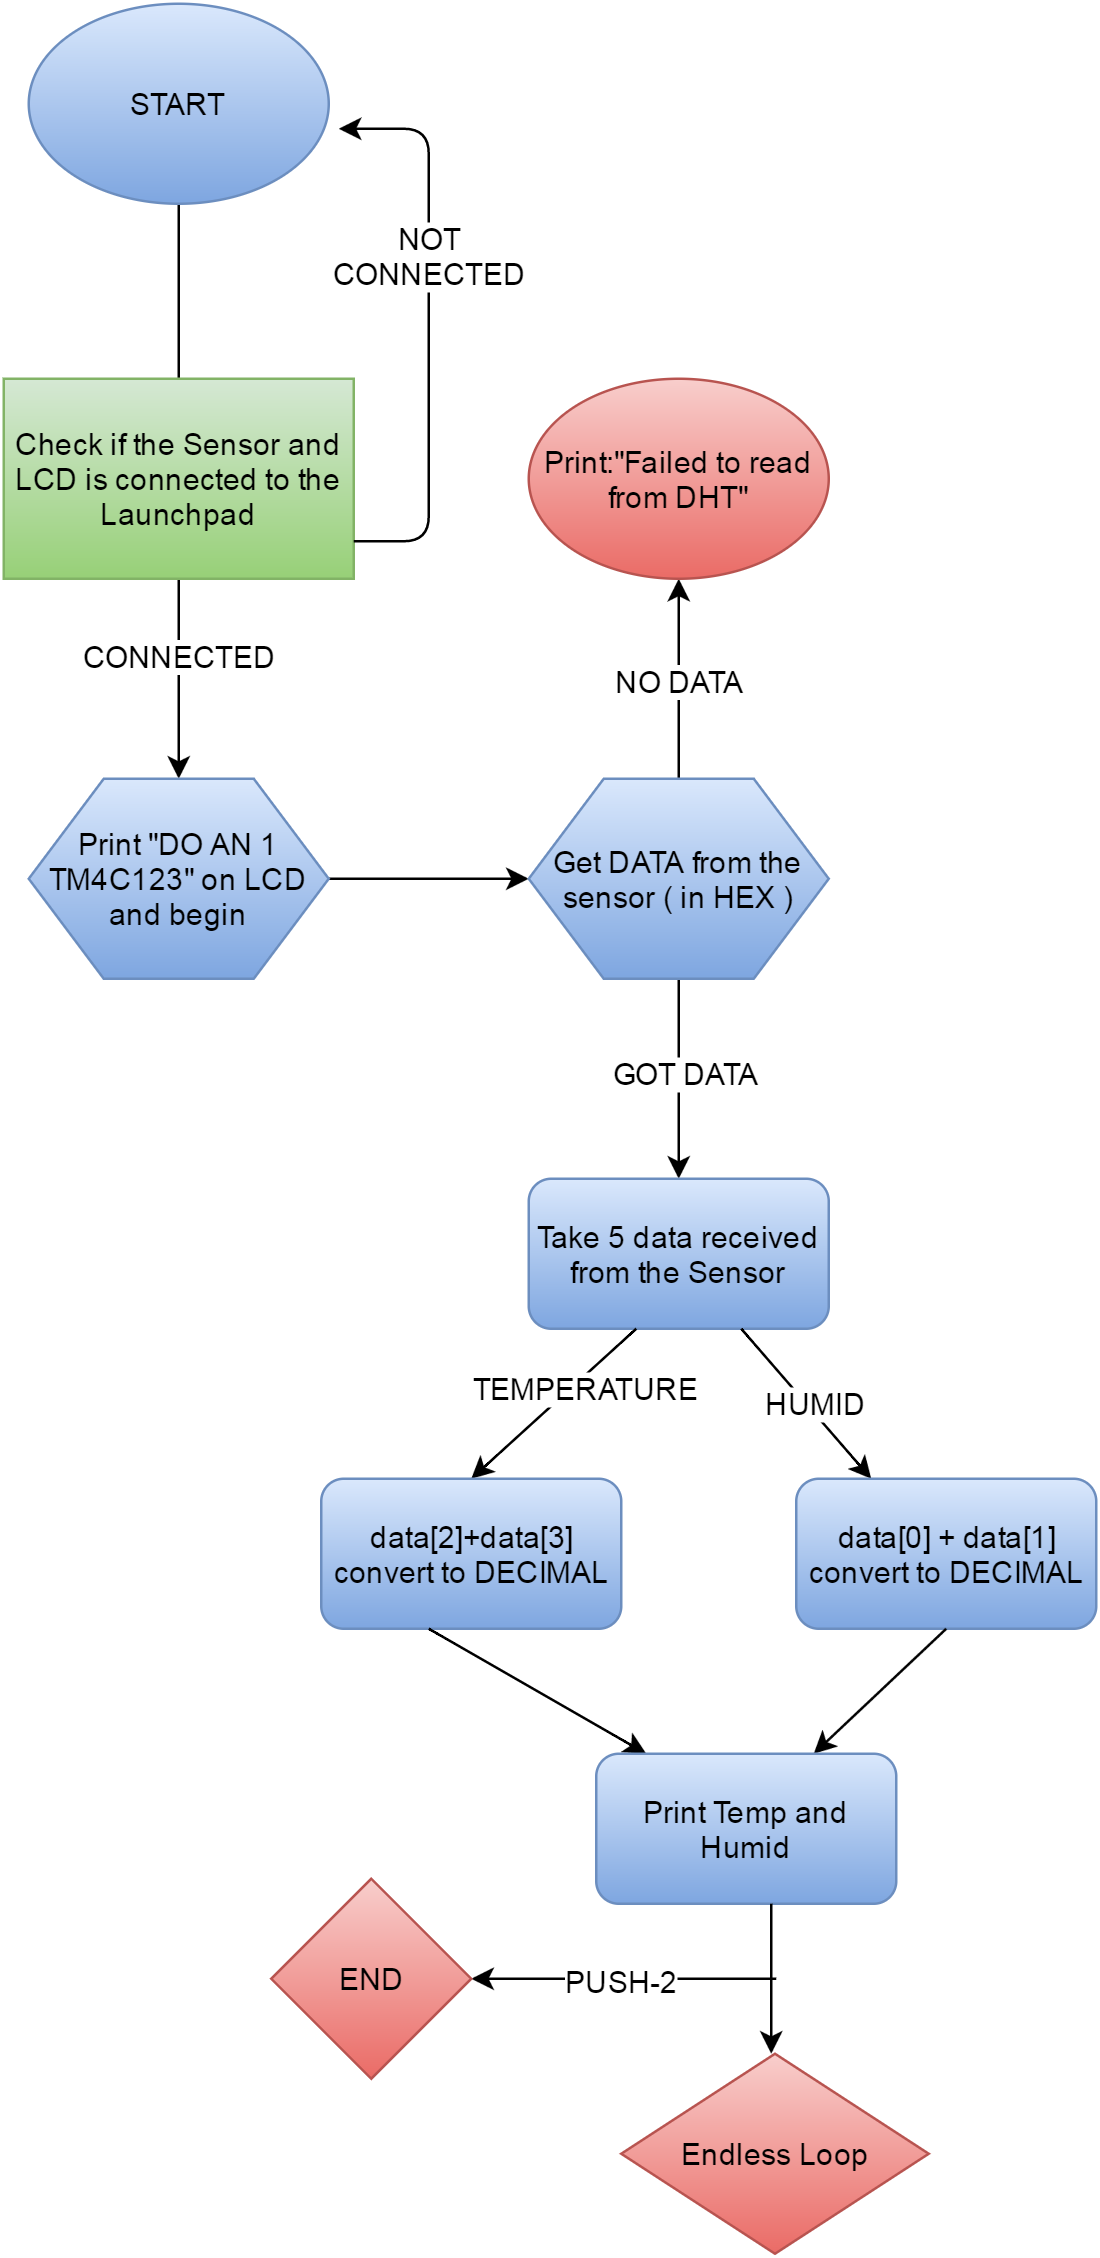

The diagram above was exported from draw.io. Its source (the exported page's mxGraphModel, read from the mxfile embedded in the PNG):
<mxGraphModel dx="880" dy="424" grid="1" gridSize="10" guides="1" tooltips="1" connect="1" arrows="1" fold="1" page="1" pageScale="1" pageWidth="826" pageHeight="1169" background="#ffffff" math="0" shadow="0">
  <root>
    <mxCell id="0" />
    <mxCell id="1" parent="0" />
    <mxCell id="4" value="" style="edgeStyle=orthogonalEdgeStyle;rounded=0;html=1;jettySize=auto;orthogonalLoop=1;" edge="1" parent="1" source="2">
      <mxGeometry relative="1" as="geometry">
        <mxPoint x="313" y="190" as="targetPoint" />
      </mxGeometry>
    </mxCell>
    <mxCell id="2" value="START" style="ellipse;whiteSpace=wrap;html=1;plain-blue" vertex="1" parent="1">
      <mxGeometry x="253" y="30" width="120" height="80" as="geometry" />
    </mxCell>
    <mxCell id="17" value="" style="edgeStyle=orthogonalEdgeStyle;rounded=0;html=1;jettySize=auto;orthogonalLoop=1;" edge="1" parent="1" source="8">
      <mxGeometry relative="1" as="geometry">
        <mxPoint x="313" y="340" as="targetPoint" />
      </mxGeometry>
    </mxCell>
    <mxCell id="18" value="CONNECTED" style="text;html=1;resizable=0;points=[];align=center;verticalAlign=middle;labelBackgroundColor=#ffffff;" vertex="1" connectable="0" parent="17">
      <mxGeometry x="-0.5" y="1" relative="1" as="geometry">
        <mxPoint x="-1" y="10" as="offset" />
      </mxGeometry>
    </mxCell>
    <mxCell id="8" value="Check if the Sensor and LCD is connected to the Launchpad" style="whiteSpace=wrap;html=1;plain-green" vertex="1" parent="1">
      <mxGeometry x="243" y="180" width="140" height="80" as="geometry" />
    </mxCell>
    <mxCell id="13" value="" style="endArrow=classic;html=1;entryX=1.033;entryY=0.625;entryPerimeter=0;" edge="1" parent="1" target="2">
      <mxGeometry width="50" height="50" relative="1" as="geometry">
        <mxPoint x="383" y="245" as="sourcePoint" />
        <mxPoint x="413" y="80" as="targetPoint" />
        <Array as="points">
          <mxPoint x="413" y="245" />
          <mxPoint x="413" y="80" />
        </Array>
      </mxGeometry>
    </mxCell>
    <mxCell id="14" value="NOT&lt;div&gt;CONNECTED&lt;/div&gt;" style="text;html=1;resizable=0;points=[];align=center;verticalAlign=middle;labelBackgroundColor=#ffffff;" vertex="1" connectable="0" parent="13">
      <mxGeometry x="0.5757" y="-1" relative="1" as="geometry">
        <mxPoint x="-1" y="37" as="offset" />
      </mxGeometry>
    </mxCell>
    <mxCell id="22" value="" style="edgeStyle=orthogonalEdgeStyle;rounded=0;html=1;jettySize=auto;orthogonalLoop=1;" edge="1" parent="1" source="20" target="21">
      <mxGeometry relative="1" as="geometry" />
    </mxCell>
    <mxCell id="20" value="Print &quot;&lt;span&gt;DO AN 1 TM4C123&quot; on LCD and begin&lt;/span&gt;" style="shape=hexagon;perimeter=hexagonPerimeter;whiteSpace=wrap;html=1;plain-blue" vertex="1" parent="1">
      <mxGeometry x="253" y="340" width="120" height="80" as="geometry" />
    </mxCell>
    <mxCell id="24" value="" style="edgeStyle=orthogonalEdgeStyle;rounded=0;html=1;jettySize=auto;orthogonalLoop=1;" edge="1" parent="1" source="21">
      <mxGeometry relative="1" as="geometry">
        <mxPoint x="513" y="260" as="targetPoint" />
      </mxGeometry>
    </mxCell>
    <mxCell id="27" value="NO DATA" style="text;html=1;resizable=0;points=[];align=center;verticalAlign=middle;labelBackgroundColor=#ffffff;" vertex="1" connectable="0" parent="24">
      <mxGeometry x="0.25" y="-1" relative="1" as="geometry">
        <mxPoint x="-1" y="10" as="offset" />
      </mxGeometry>
    </mxCell>
    <mxCell id="29" value="" style="edgeStyle=orthogonalEdgeStyle;rounded=0;html=1;jettySize=auto;orthogonalLoop=1;" edge="1" parent="1" source="21">
      <mxGeometry relative="1" as="geometry">
        <mxPoint x="513" y="500" as="targetPoint" />
      </mxGeometry>
    </mxCell>
    <mxCell id="30" value="GOT DATA" style="text;html=1;resizable=0;points=[];align=center;verticalAlign=middle;labelBackgroundColor=#ffffff;" vertex="1" connectable="0" parent="29">
      <mxGeometry x="-0.075" y="2" relative="1" as="geometry">
        <mxPoint as="offset" />
      </mxGeometry>
    </mxCell>
    <mxCell id="21" value="Get DATA from the sensor ( in HEX )" style="shape=hexagon;perimeter=hexagonPerimeter;whiteSpace=wrap;html=1;plain-blue" vertex="1" parent="1">
      <mxGeometry x="453" y="340" width="120" height="80" as="geometry" />
    </mxCell>
    <mxCell id="26" value="Print:&quot;&lt;span&gt;Failed to read from DHT&quot;&lt;/span&gt;&lt;br&gt;" style="ellipse;whiteSpace=wrap;html=1;plain-red" vertex="1" parent="1">
      <mxGeometry x="453" y="180" width="120" height="80" as="geometry" />
    </mxCell>
    <mxCell id="31" value="Take 5 data received from the Sensor" style="rounded=1;whiteSpace=wrap;html=1;plain-blue" vertex="1" parent="1">
      <mxGeometry x="453" y="500" width="120" height="60" as="geometry" />
    </mxCell>
    <mxCell id="32" value="" style="endArrow=classic;html=1;" edge="1" parent="1">
      <mxGeometry width="50" height="50" relative="1" as="geometry">
        <mxPoint x="496" y="560" as="sourcePoint" />
        <mxPoint x="430" y="620" as="targetPoint" />
        <Array as="points" />
      </mxGeometry>
    </mxCell>
    <mxCell id="33" value="TEMPERATURE" style="text;html=1;resizable=0;points=[];align=center;verticalAlign=middle;labelBackgroundColor=#ffffff;" vertex="1" connectable="0" parent="32">
      <mxGeometry x="-0.3062" y="4" relative="1" as="geometry">
        <mxPoint as="offset" />
      </mxGeometry>
    </mxCell>
    <mxCell id="34" value="data[2]+data[3]&lt;div&gt;convert to DECIMAL&lt;/div&gt;" style="rounded=1;whiteSpace=wrap;html=1;plain-blue" vertex="1" parent="1">
      <mxGeometry x="370" y="620" width="120" height="60" as="geometry" />
    </mxCell>
    <mxCell id="35" value="" style="endArrow=classic;html=1;" edge="1" parent="1">
      <mxGeometry width="50" height="50" relative="1" as="geometry">
        <mxPoint x="538" y="560" as="sourcePoint" />
        <mxPoint x="590" y="620" as="targetPoint" />
      </mxGeometry>
    </mxCell>
    <mxCell id="37" value="HUMID" style="text;html=1;resizable=0;points=[];align=center;verticalAlign=middle;labelBackgroundColor=#ffffff;" vertex="1" connectable="0" parent="35">
      <mxGeometry x="0.0305" y="3" relative="1" as="geometry">
        <mxPoint as="offset" />
      </mxGeometry>
    </mxCell>
    <mxCell id="36" value="data[0] + data[1]&lt;div&gt;convert to DECIMAL&lt;/div&gt;" style="rounded=1;whiteSpace=wrap;html=1;plain-blue" vertex="1" parent="1">
      <mxGeometry x="560" y="620" width="120" height="60" as="geometry" />
    </mxCell>
    <mxCell id="38" value="" style="endArrow=classic;html=1;" edge="1" parent="1">
      <mxGeometry width="50" height="50" relative="1" as="geometry">
        <mxPoint x="413" y="680" as="sourcePoint" />
        <mxPoint x="500" y="730" as="targetPoint" />
      </mxGeometry>
    </mxCell>
    <mxCell id="39" value="" style="endArrow=classic;html=1;" edge="1" parent="1">
      <mxGeometry width="50" height="50" relative="1" as="geometry">
        <mxPoint x="620" y="680" as="sourcePoint" />
        <mxPoint x="567" y="730" as="targetPoint" />
      </mxGeometry>
    </mxCell>
    <mxCell id="40" value="Print Temp and Humid" style="rounded=1;whiteSpace=wrap;html=1;plain-blue" vertex="1" parent="1">
      <mxGeometry x="480" y="730" width="120" height="60" as="geometry" />
    </mxCell>
    <mxCell id="41" value="" style="endArrow=classic;html=1;" edge="1" parent="1">
      <mxGeometry width="50" height="50" relative="1" as="geometry">
        <mxPoint x="550" y="790" as="sourcePoint" />
        <mxPoint x="550" y="850" as="targetPoint" />
      </mxGeometry>
    </mxCell>
    <mxCell id="42" value="Endless Loop" style="rhombus;whiteSpace=wrap;html=1;plain-red" vertex="1" parent="1">
      <mxGeometry x="490" y="850" width="123" height="80" as="geometry" />
    </mxCell>
    <mxCell id="43" value="" style="endArrow=classic;html=1;" edge="1" parent="1">
      <mxGeometry width="50" height="50" relative="1" as="geometry">
        <mxPoint x="552" y="820" as="sourcePoint" />
        <mxPoint x="430" y="820" as="targetPoint" />
      </mxGeometry>
    </mxCell>
    <mxCell id="44" value="PUSH-2" style="text;html=1;resizable=0;points=[];align=center;verticalAlign=middle;labelBackgroundColor=#ffffff;" vertex="1" connectable="0" parent="43">
      <mxGeometry x="0.2951" y="2" relative="1" as="geometry">
        <mxPoint x="17" y="-2" as="offset" />
      </mxGeometry>
    </mxCell>
    <mxCell id="45" value="END" style="rhombus;whiteSpace=wrap;html=1;plain-red" vertex="1" parent="1">
      <mxGeometry x="350" y="780" width="80" height="80" as="geometry" />
    </mxCell>
  </root>
</mxGraphModel>